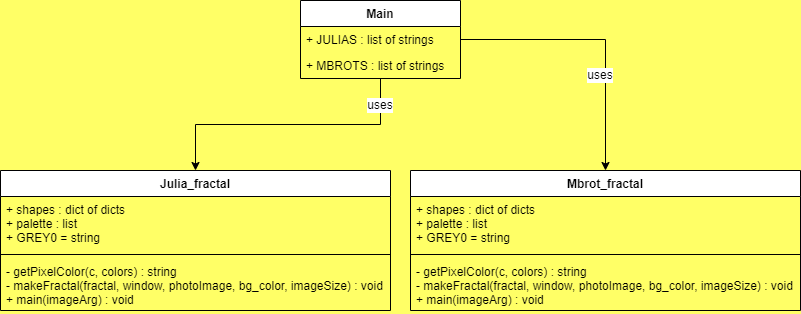

The diagram above was exported from draw.io. Its source (the exported page's mxGraphModel, read from the mxfile embedded in the PNG):
<mxGraphModel dx="1695" dy="450" grid="1" gridSize="10" guides="1" tooltips="1" connect="1" arrows="1" fold="1" page="1" pageScale="1" pageWidth="827" pageHeight="1169" background="#FFFF66" math="0" shadow="0">
  <root>
    <mxCell id="WIyWlLk6GJQsqaUBKTNV-0" />
    <mxCell id="WIyWlLk6GJQsqaUBKTNV-1" parent="WIyWlLk6GJQsqaUBKTNV-0" />
    <mxCell id="RWGq6CZLAfJdR-43D_qk-0" value="Julia_fractal" style="swimlane;fontStyle=1;align=center;verticalAlign=top;childLayout=stackLayout;horizontal=1;startSize=26;horizontalStack=0;resizeParent=1;resizeParentMax=0;resizeLast=0;collapsible=1;marginBottom=0;" vertex="1" parent="WIyWlLk6GJQsqaUBKTNV-1">
      <mxGeometry x="-50" y="430" width="390" height="140" as="geometry" />
    </mxCell>
    <mxCell id="RWGq6CZLAfJdR-43D_qk-1" value="+ shapes : dict of dicts&#10;+ palette : list&#10;+ GREY0 = string" style="text;strokeColor=none;fillColor=none;align=left;verticalAlign=top;spacingLeft=4;spacingRight=4;overflow=hidden;rotatable=0;points=[[0,0.5],[1,0.5]];portConstraint=eastwest;" vertex="1" parent="RWGq6CZLAfJdR-43D_qk-0">
      <mxGeometry y="26" width="390" height="54" as="geometry" />
    </mxCell>
    <mxCell id="RWGq6CZLAfJdR-43D_qk-2" value="" style="line;strokeWidth=1;fillColor=none;align=left;verticalAlign=middle;spacingTop=-1;spacingLeft=3;spacingRight=3;rotatable=0;labelPosition=right;points=[];portConstraint=eastwest;" vertex="1" parent="RWGq6CZLAfJdR-43D_qk-0">
      <mxGeometry y="80" width="390" height="8" as="geometry" />
    </mxCell>
    <mxCell id="RWGq6CZLAfJdR-43D_qk-3" value="- getPixelColor(c, colors) : string&#10;- makeFractal(fractal, window, photoImage, bg_color, imageSize) : void&#10;+ main(imageArg) : void" style="text;strokeColor=none;fillColor=none;align=left;verticalAlign=top;spacingLeft=4;spacingRight=4;overflow=hidden;rotatable=0;points=[[0,0.5],[1,0.5]];portConstraint=eastwest;" vertex="1" parent="RWGq6CZLAfJdR-43D_qk-0">
      <mxGeometry y="88" width="390" height="52" as="geometry" />
    </mxCell>
    <mxCell id="RWGq6CZLAfJdR-43D_qk-16" value="Mbrot_fractal" style="swimlane;fontStyle=1;align=center;verticalAlign=top;childLayout=stackLayout;horizontal=1;startSize=26;horizontalStack=0;resizeParent=1;resizeParentMax=0;resizeLast=0;collapsible=1;marginBottom=0;" vertex="1" parent="WIyWlLk6GJQsqaUBKTNV-1">
      <mxGeometry x="360" y="430" width="390" height="140" as="geometry" />
    </mxCell>
    <mxCell id="RWGq6CZLAfJdR-43D_qk-17" value="+ shapes : dict of dicts&#10;+ palette : list&#10;+ GREY0 = string" style="text;strokeColor=none;fillColor=none;align=left;verticalAlign=top;spacingLeft=4;spacingRight=4;overflow=hidden;rotatable=0;points=[[0,0.5],[1,0.5]];portConstraint=eastwest;" vertex="1" parent="RWGq6CZLAfJdR-43D_qk-16">
      <mxGeometry y="26" width="390" height="54" as="geometry" />
    </mxCell>
    <mxCell id="RWGq6CZLAfJdR-43D_qk-18" value="" style="line;strokeWidth=1;fillColor=none;align=left;verticalAlign=middle;spacingTop=-1;spacingLeft=3;spacingRight=3;rotatable=0;labelPosition=right;points=[];portConstraint=eastwest;" vertex="1" parent="RWGq6CZLAfJdR-43D_qk-16">
      <mxGeometry y="80" width="390" height="8" as="geometry" />
    </mxCell>
    <mxCell id="RWGq6CZLAfJdR-43D_qk-19" value="- getPixelColor(c, colors) : string&#10;- makeFractal(fractal, window, photoImage, bg_color, imageSize) : void&#10;+ main(imageArg) : void" style="text;strokeColor=none;fillColor=none;align=left;verticalAlign=top;spacingLeft=4;spacingRight=4;overflow=hidden;rotatable=0;points=[[0,0.5],[1,0.5]];portConstraint=eastwest;" vertex="1" parent="RWGq6CZLAfJdR-43D_qk-16">
      <mxGeometry y="88" width="390" height="52" as="geometry" />
    </mxCell>
    <mxCell id="RWGq6CZLAfJdR-43D_qk-24" value="" style="edgeStyle=orthogonalEdgeStyle;rounded=0;orthogonalLoop=1;jettySize=auto;html=1;entryX=0.5;entryY=0;entryDx=0;entryDy=0;" edge="1" parent="WIyWlLk6GJQsqaUBKTNV-1" source="RWGq6CZLAfJdR-43D_qk-20" target="RWGq6CZLAfJdR-43D_qk-0">
      <mxGeometry relative="1" as="geometry" />
    </mxCell>
    <mxCell id="RWGq6CZLAfJdR-43D_qk-20" value="Main" style="swimlane;fontStyle=1;childLayout=stackLayout;horizontal=1;startSize=26;horizontalStack=0;resizeParent=1;resizeParentMax=0;resizeLast=0;collapsible=1;marginBottom=0;labelBackgroundColor=#FFFFFF;" vertex="1" parent="WIyWlLk6GJQsqaUBKTNV-1">
      <mxGeometry x="250" y="260" width="160" height="78" as="geometry">
        <mxRectangle x="250" y="260" width="60" height="26" as="alternateBounds" />
      </mxGeometry>
    </mxCell>
    <mxCell id="RWGq6CZLAfJdR-43D_qk-21" value="+ JULIAS : list of strings" style="text;strokeColor=none;fillColor=none;align=left;verticalAlign=top;spacingLeft=4;spacingRight=4;overflow=hidden;rotatable=0;points=[[0,0.5],[1,0.5]];portConstraint=eastwest;" vertex="1" parent="RWGq6CZLAfJdR-43D_qk-20">
      <mxGeometry y="26" width="160" height="26" as="geometry" />
    </mxCell>
    <mxCell id="RWGq6CZLAfJdR-43D_qk-22" value="+ MBROTS : list of strings" style="text;strokeColor=none;fillColor=none;align=left;verticalAlign=top;spacingLeft=4;spacingRight=4;overflow=hidden;rotatable=0;points=[[0,0.5],[1,0.5]];portConstraint=eastwest;" vertex="1" parent="RWGq6CZLAfJdR-43D_qk-20">
      <mxGeometry y="52" width="160" height="26" as="geometry" />
    </mxCell>
    <mxCell id="RWGq6CZLAfJdR-43D_qk-27" style="edgeStyle=orthogonalEdgeStyle;rounded=0;orthogonalLoop=1;jettySize=auto;html=1;exitX=1;exitY=0.5;exitDx=0;exitDy=0;entryX=0.5;entryY=0;entryDx=0;entryDy=0;" edge="1" parent="WIyWlLk6GJQsqaUBKTNV-1" source="RWGq6CZLAfJdR-43D_qk-21" target="RWGq6CZLAfJdR-43D_qk-16">
      <mxGeometry relative="1" as="geometry" />
    </mxCell>
    <mxCell id="RWGq6CZLAfJdR-43D_qk-29" value="uses" style="text;html=1;strokeColor=none;fillColor=none;align=center;verticalAlign=middle;whiteSpace=wrap;rounded=0;labelBackgroundColor=#FFFFFF;" vertex="1" parent="WIyWlLk6GJQsqaUBKTNV-1">
      <mxGeometry x="300" y="350" width="60" height="30" as="geometry" />
    </mxCell>
    <mxCell id="RWGq6CZLAfJdR-43D_qk-30" value="uses" style="text;html=1;strokeColor=none;fillColor=none;align=center;verticalAlign=middle;whiteSpace=wrap;rounded=0;labelBackgroundColor=#FFFFFF;" vertex="1" parent="WIyWlLk6GJQsqaUBKTNV-1">
      <mxGeometry x="520" y="320" width="60" height="30" as="geometry" />
    </mxCell>
  </root>
</mxGraphModel>